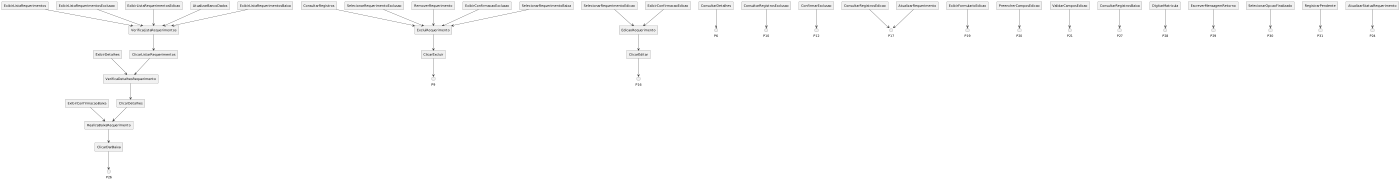

The diagram above was rendered by PlantUML. Its source (embedded in the PNG):
@startuml
skinparam monochrome true
scale 1400 width

' Lugares
rectangle "VerificaListaRequerimentos" as P1
rectangle "VerificaDetalhesRequerimento" as P2
rectangle "ExcluiRequerimento" as P3
rectangle "EdicaoRequerimento" as P4
rectangle "RealizaBaixaRequerimento" as P5

' Transições
rectangle "ClicarListarRequerimentos" as T1
rectangle "ConsultarRegistros" as T2
rectangle "ExibirListaRequerimentos" as T3
rectangle "ClicarDetalhes" as T4
rectangle "ConsultarDetalhes" as T5
rectangle "ExibirDetalhes" as T6
rectangle "ClicarExcluir" as T7
rectangle "ConsultarRegistrosExclusao" as T8
rectangle "ExibirListaRequerimentosExclusao" as T9
rectangle "SelecionarRequerimentoExclusao" as T10
rectangle "ConfirmarExclusao" as T11
rectangle "RemoverRequerimento" as T12
rectangle "ExibirConfirmacaoExclusao" as T13
rectangle "ClicarEditar" as T14
rectangle "ConsultarRegistrosEdicao" as T15
rectangle "ExibirListaRequerimentosEdicao" as T16
rectangle "SelecionarRequerimentoEdicao" as T17
rectangle "ExibirFormularioEdicao" as T18
rectangle "PreencherCamposEdicao" as T19
rectangle "ValidarCamposEdicao" as T20
rectangle "AtualizarRequerimento" as T21
rectangle "AtualizarBancoDados" as T22
rectangle "ExibirConfirmacaoEdicao" as T23
rectangle "ClicarDarBaixa" as T24
rectangle "ConsultarRegistrosBaixa" as T25
rectangle "ExibirListaRequerimentosBaixa" as T26
rectangle "SelecionarRequerimentoBaixa" as T27
rectangle "DigitarMatricula" as T28
rectangle "EscreverMensagemRetorno" as T29
rectangle "SelecionarOpcaoFinalizado" as T30
rectangle "RegistrarPendente" as T31
rectangle "AtualizarStatusRequerimento" as T32
rectangle "ExibirConfirmacaoBaixa" as T33

' Arcos de entrada
P1 --> T1
P2 --> T4
P3 --> T7
P4 --> T14
P5 --> T24

' Arcos de saída
T1 --> P2
T2 --> P3
T3 --> P1
T4 --> P5
T5 --> P6
T6 --> P2
T7 --> P9
T8 --> P10
T9 --> P1
T10 --> P3
T11 --> P12
T12 --> P3
T13 --> P3
T14 --> P16
T15 --> P17
T16 --> P1
T17 --> P4
T18 --> P19
T19 --> P20
T20 --> P21
T21 --> P17
T22 --> P1
T23 --> P4
T24 --> P26
T25 --> P27
T26 --> P1
T27 --> P3
T28 --> P28
T29 --> P29
T30 --> P30
T31 --> P31
T32 --> P24
T33 --> P5
@enduml